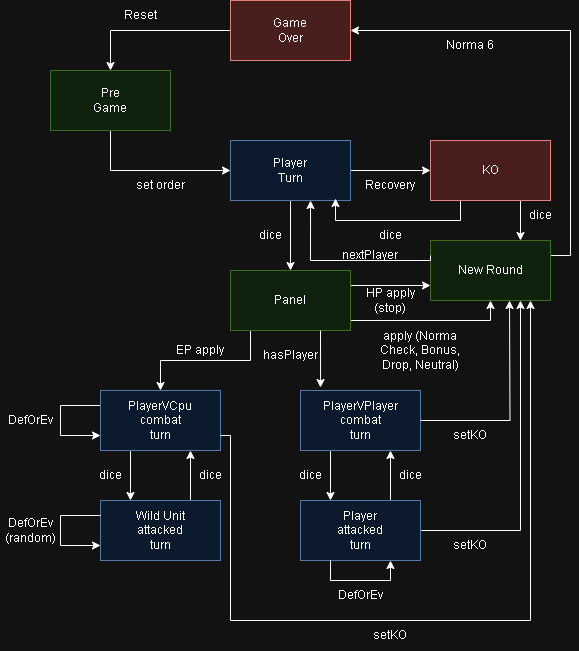

The diagram above was exported from draw.io. Its source (the exported page's mxGraphModel, read from the mxfile embedded in the PNG):
<mxGraphModel dx="1434" dy="758" grid="1" gridSize="10" guides="1" tooltips="1" connect="1" arrows="1" fold="1" page="1" pageScale="1" pageWidth="827" pageHeight="1169" math="0" shadow="0">
  <root>
    <mxCell id="WIyWlLk6GJQsqaUBKTNV-0" />
    <mxCell id="WIyWlLk6GJQsqaUBKTNV-1" parent="WIyWlLk6GJQsqaUBKTNV-0" />
    <mxCell id="rbO-gcL9dRC2aV6WZ1xY-3" style="edgeStyle=orthogonalEdgeStyle;rounded=0;orthogonalLoop=1;jettySize=auto;html=1;exitX=0;exitY=0.5;exitDx=0;exitDy=0;entryX=0.5;entryY=0;entryDx=0;entryDy=0;" edge="1" parent="WIyWlLk6GJQsqaUBKTNV-1" source="rbO-gcL9dRC2aV6WZ1xY-0" target="Eg2mNbugPQQ6PnaH80h6-0">
      <mxGeometry relative="1" as="geometry">
        <mxPoint x="260" y="90" as="targetPoint" />
        <Array as="points">
          <mxPoint x="240" y="90" />
        </Array>
      </mxGeometry>
    </mxCell>
    <mxCell id="rbO-gcL9dRC2aV6WZ1xY-0" value="Game&lt;br&gt;Over" style="rounded=0;whiteSpace=wrap;html=1;fillColor=#f8cecc;strokeColor=#b85450;" vertex="1" parent="WIyWlLk6GJQsqaUBKTNV-1">
      <mxGeometry x="360" y="60" width="120" height="60" as="geometry" />
    </mxCell>
    <mxCell id="Eg2mNbugPQQ6PnaH80h6-4" style="edgeStyle=orthogonalEdgeStyle;rounded=0;orthogonalLoop=1;jettySize=auto;html=1;exitX=0.5;exitY=1;exitDx=0;exitDy=0;entryX=0;entryY=0.5;entryDx=0;entryDy=0;" edge="1" parent="WIyWlLk6GJQsqaUBKTNV-1" source="Eg2mNbugPQQ6PnaH80h6-0" target="Eg2mNbugPQQ6PnaH80h6-3">
      <mxGeometry relative="1" as="geometry" />
    </mxCell>
    <mxCell id="Eg2mNbugPQQ6PnaH80h6-0" value="Pre&lt;br&gt;Game" style="rounded=0;whiteSpace=wrap;html=1;fillColor=#d5e8d4;strokeColor=#82b366;" vertex="1" parent="WIyWlLk6GJQsqaUBKTNV-1">
      <mxGeometry x="180" y="130" width="120" height="60" as="geometry" />
    </mxCell>
    <mxCell id="Eg2mNbugPQQ6PnaH80h6-2" value="Reset" style="text;html=1;align=center;verticalAlign=middle;resizable=0;points=[];autosize=1;strokeColor=none;fillColor=none;" vertex="1" parent="WIyWlLk6GJQsqaUBKTNV-1">
      <mxGeometry x="240" y="60" width="60" height="30" as="geometry" />
    </mxCell>
    <mxCell id="Eg2mNbugPQQ6PnaH80h6-7" style="edgeStyle=orthogonalEdgeStyle;rounded=0;orthogonalLoop=1;jettySize=auto;html=1;entryX=0;entryY=0.5;entryDx=0;entryDy=0;" edge="1" parent="WIyWlLk6GJQsqaUBKTNV-1" source="Eg2mNbugPQQ6PnaH80h6-3" target="Eg2mNbugPQQ6PnaH80h6-6">
      <mxGeometry relative="1" as="geometry" />
    </mxCell>
    <mxCell id="Eg2mNbugPQQ6PnaH80h6-17" style="edgeStyle=orthogonalEdgeStyle;rounded=0;orthogonalLoop=1;jettySize=auto;html=1;exitX=0.5;exitY=1;exitDx=0;exitDy=0;entryX=0.5;entryY=0;entryDx=0;entryDy=0;" edge="1" parent="WIyWlLk6GJQsqaUBKTNV-1" source="Eg2mNbugPQQ6PnaH80h6-3" target="Eg2mNbugPQQ6PnaH80h6-16">
      <mxGeometry relative="1" as="geometry" />
    </mxCell>
    <mxCell id="Eg2mNbugPQQ6PnaH80h6-3" value="Player&lt;br&gt;Turn" style="rounded=0;whiteSpace=wrap;html=1;fillColor=#dae8fc;strokeColor=#6c8ebf;" vertex="1" parent="WIyWlLk6GJQsqaUBKTNV-1">
      <mxGeometry x="360" y="200" width="120" height="60" as="geometry" />
    </mxCell>
    <mxCell id="Eg2mNbugPQQ6PnaH80h6-5" value="set order" style="text;html=1;strokeColor=none;fillColor=none;align=center;verticalAlign=middle;whiteSpace=wrap;rounded=0;" vertex="1" parent="WIyWlLk6GJQsqaUBKTNV-1">
      <mxGeometry x="260" y="230" width="60" height="30" as="geometry" />
    </mxCell>
    <mxCell id="Eg2mNbugPQQ6PnaH80h6-9" style="edgeStyle=orthogonalEdgeStyle;rounded=0;orthogonalLoop=1;jettySize=auto;html=1;exitX=0.25;exitY=1;exitDx=0;exitDy=0;entryX=0.875;entryY=0.967;entryDx=0;entryDy=0;entryPerimeter=0;" edge="1" parent="WIyWlLk6GJQsqaUBKTNV-1" source="Eg2mNbugPQQ6PnaH80h6-6" target="Eg2mNbugPQQ6PnaH80h6-3">
      <mxGeometry relative="1" as="geometry">
        <Array as="points">
          <mxPoint x="590" y="280" />
          <mxPoint x="465" y="280" />
        </Array>
      </mxGeometry>
    </mxCell>
    <mxCell id="Eg2mNbugPQQ6PnaH80h6-12" style="edgeStyle=orthogonalEdgeStyle;rounded=0;orthogonalLoop=1;jettySize=auto;html=1;exitX=0.75;exitY=1;exitDx=0;exitDy=0;entryX=0.75;entryY=0;entryDx=0;entryDy=0;" edge="1" parent="WIyWlLk6GJQsqaUBKTNV-1" source="Eg2mNbugPQQ6PnaH80h6-6" target="Eg2mNbugPQQ6PnaH80h6-11">
      <mxGeometry relative="1" as="geometry" />
    </mxCell>
    <mxCell id="Eg2mNbugPQQ6PnaH80h6-6" value="KO" style="rounded=0;whiteSpace=wrap;html=1;fillColor=#f8cecc;strokeColor=#b85450;" vertex="1" parent="WIyWlLk6GJQsqaUBKTNV-1">
      <mxGeometry x="560" y="200" width="120" height="60" as="geometry" />
    </mxCell>
    <mxCell id="Eg2mNbugPQQ6PnaH80h6-8" value="Recovery" style="text;html=1;strokeColor=none;fillColor=none;align=center;verticalAlign=middle;whiteSpace=wrap;rounded=0;" vertex="1" parent="WIyWlLk6GJQsqaUBKTNV-1">
      <mxGeometry x="490" y="230" width="60" height="30" as="geometry" />
    </mxCell>
    <mxCell id="Eg2mNbugPQQ6PnaH80h6-10" value="dice" style="text;html=1;strokeColor=none;fillColor=none;align=center;verticalAlign=middle;whiteSpace=wrap;rounded=0;" vertex="1" parent="WIyWlLk6GJQsqaUBKTNV-1">
      <mxGeometry x="490" y="280" width="60" height="30" as="geometry" />
    </mxCell>
    <mxCell id="Eg2mNbugPQQ6PnaH80h6-14" style="edgeStyle=orthogonalEdgeStyle;rounded=0;orthogonalLoop=1;jettySize=auto;html=1;exitX=1;exitY=0.25;exitDx=0;exitDy=0;entryX=1;entryY=0.5;entryDx=0;entryDy=0;" edge="1" parent="WIyWlLk6GJQsqaUBKTNV-1" source="Eg2mNbugPQQ6PnaH80h6-11" target="rbO-gcL9dRC2aV6WZ1xY-0">
      <mxGeometry relative="1" as="geometry" />
    </mxCell>
    <mxCell id="Eg2mNbugPQQ6PnaH80h6-11" value="New Round" style="rounded=0;whiteSpace=wrap;html=1;fillColor=#d5e8d4;strokeColor=#82b366;" vertex="1" parent="WIyWlLk6GJQsqaUBKTNV-1">
      <mxGeometry x="560" y="300" width="120" height="60" as="geometry" />
    </mxCell>
    <mxCell id="Eg2mNbugPQQ6PnaH80h6-13" value="dice" style="text;html=1;strokeColor=none;fillColor=none;align=center;verticalAlign=middle;whiteSpace=wrap;rounded=0;" vertex="1" parent="WIyWlLk6GJQsqaUBKTNV-1">
      <mxGeometry x="640" y="260" width="60" height="30" as="geometry" />
    </mxCell>
    <mxCell id="Eg2mNbugPQQ6PnaH80h6-15" value="Norma 6" style="text;html=1;strokeColor=none;fillColor=none;align=center;verticalAlign=middle;whiteSpace=wrap;rounded=0;" vertex="1" parent="WIyWlLk6GJQsqaUBKTNV-1">
      <mxGeometry x="570" y="90" width="60" height="30" as="geometry" />
    </mxCell>
    <mxCell id="Eg2mNbugPQQ6PnaH80h6-19" style="edgeStyle=orthogonalEdgeStyle;rounded=0;orthogonalLoop=1;jettySize=auto;html=1;exitX=1;exitY=0.25;exitDx=0;exitDy=0;entryX=0;entryY=0.75;entryDx=0;entryDy=0;" edge="1" parent="WIyWlLk6GJQsqaUBKTNV-1" source="Eg2mNbugPQQ6PnaH80h6-16" target="Eg2mNbugPQQ6PnaH80h6-11">
      <mxGeometry relative="1" as="geometry" />
    </mxCell>
    <mxCell id="Eg2mNbugPQQ6PnaH80h6-21" style="edgeStyle=orthogonalEdgeStyle;rounded=0;orthogonalLoop=1;jettySize=auto;html=1;exitX=1;exitY=0.75;exitDx=0;exitDy=0;entryX=0.5;entryY=1;entryDx=0;entryDy=0;" edge="1" parent="WIyWlLk6GJQsqaUBKTNV-1" source="Eg2mNbugPQQ6PnaH80h6-16" target="Eg2mNbugPQQ6PnaH80h6-11">
      <mxGeometry relative="1" as="geometry">
        <Array as="points">
          <mxPoint x="480" y="380" />
          <mxPoint x="620" y="380" />
        </Array>
      </mxGeometry>
    </mxCell>
    <mxCell id="Eg2mNbugPQQ6PnaH80h6-27" style="edgeStyle=orthogonalEdgeStyle;rounded=0;orthogonalLoop=1;jettySize=auto;html=1;exitX=0.25;exitY=1;exitDx=0;exitDy=0;entryX=0.5;entryY=0;entryDx=0;entryDy=0;" edge="1" parent="WIyWlLk6GJQsqaUBKTNV-1" source="Eg2mNbugPQQ6PnaH80h6-16" target="Eg2mNbugPQQ6PnaH80h6-23">
      <mxGeometry relative="1" as="geometry">
        <Array as="points">
          <mxPoint x="380" y="390" />
          <mxPoint x="380" y="420" />
          <mxPoint x="290" y="420" />
        </Array>
      </mxGeometry>
    </mxCell>
    <mxCell id="Eg2mNbugPQQ6PnaH80h6-16" value="Panel" style="rounded=0;whiteSpace=wrap;html=1;fillColor=#d5e8d4;strokeColor=#82b366;" vertex="1" parent="WIyWlLk6GJQsqaUBKTNV-1">
      <mxGeometry x="360" y="330" width="120" height="60" as="geometry" />
    </mxCell>
    <mxCell id="Eg2mNbugPQQ6PnaH80h6-18" value="dice" style="text;html=1;strokeColor=none;fillColor=none;align=center;verticalAlign=middle;whiteSpace=wrap;rounded=0;" vertex="1" parent="WIyWlLk6GJQsqaUBKTNV-1">
      <mxGeometry x="370" y="280" width="60" height="30" as="geometry" />
    </mxCell>
    <mxCell id="Eg2mNbugPQQ6PnaH80h6-20" value="HP apply (stop)" style="text;html=1;strokeColor=none;fillColor=none;align=center;verticalAlign=middle;whiteSpace=wrap;rounded=0;" vertex="1" parent="WIyWlLk6GJQsqaUBKTNV-1">
      <mxGeometry x="490" y="345" width="60" height="30" as="geometry" />
    </mxCell>
    <mxCell id="Eg2mNbugPQQ6PnaH80h6-22" value="apply (Norma Check, Bonus, Drop, Neutral)" style="text;html=1;strokeColor=none;fillColor=none;align=center;verticalAlign=middle;whiteSpace=wrap;rounded=0;" vertex="1" parent="WIyWlLk6GJQsqaUBKTNV-1">
      <mxGeometry x="500" y="390" width="100" height="40" as="geometry" />
    </mxCell>
    <mxCell id="Eg2mNbugPQQ6PnaH80h6-31" style="edgeStyle=orthogonalEdgeStyle;rounded=0;orthogonalLoop=1;jettySize=auto;html=1;exitX=0.25;exitY=1;exitDx=0;exitDy=0;entryX=0.25;entryY=0;entryDx=0;entryDy=0;" edge="1" parent="WIyWlLk6GJQsqaUBKTNV-1" source="Eg2mNbugPQQ6PnaH80h6-23" target="Eg2mNbugPQQ6PnaH80h6-30">
      <mxGeometry relative="1" as="geometry" />
    </mxCell>
    <mxCell id="Eg2mNbugPQQ6PnaH80h6-33" style="edgeStyle=orthogonalEdgeStyle;rounded=0;orthogonalLoop=1;jettySize=auto;html=1;exitX=0;exitY=0.25;exitDx=0;exitDy=0;entryX=0;entryY=0.75;entryDx=0;entryDy=0;" edge="1" parent="WIyWlLk6GJQsqaUBKTNV-1" source="Eg2mNbugPQQ6PnaH80h6-23" target="Eg2mNbugPQQ6PnaH80h6-23">
      <mxGeometry relative="1" as="geometry">
        <mxPoint x="140" y="465" as="targetPoint" />
        <Array as="points">
          <mxPoint x="190" y="465" />
          <mxPoint x="190" y="495" />
        </Array>
      </mxGeometry>
    </mxCell>
    <mxCell id="Eg2mNbugPQQ6PnaH80h6-23" value="PlayerVCpu&lt;br&gt;combat&lt;br&gt;turn" style="rounded=0;whiteSpace=wrap;html=1;fillColor=#dae8fc;strokeColor=#6c8ebf;" vertex="1" parent="WIyWlLk6GJQsqaUBKTNV-1">
      <mxGeometry x="230" y="450" width="120" height="60" as="geometry" />
    </mxCell>
    <mxCell id="Eg2mNbugPQQ6PnaH80h6-40" style="edgeStyle=orthogonalEdgeStyle;rounded=0;orthogonalLoop=1;jettySize=auto;html=1;exitX=0.25;exitY=1;exitDx=0;exitDy=0;entryX=0.25;entryY=0;entryDx=0;entryDy=0;" edge="1" parent="WIyWlLk6GJQsqaUBKTNV-1" source="Eg2mNbugPQQ6PnaH80h6-24" target="Eg2mNbugPQQ6PnaH80h6-39">
      <mxGeometry relative="1" as="geometry" />
    </mxCell>
    <mxCell id="Eg2mNbugPQQ6PnaH80h6-24" value="PlayerVPlayer&lt;br&gt;combat&lt;br&gt;turn" style="rounded=0;whiteSpace=wrap;html=1;fillColor=#dae8fc;strokeColor=#6c8ebf;" vertex="1" parent="WIyWlLk6GJQsqaUBKTNV-1">
      <mxGeometry x="430" y="450" width="120" height="60" as="geometry" />
    </mxCell>
    <mxCell id="Eg2mNbugPQQ6PnaH80h6-25" style="edgeStyle=orthogonalEdgeStyle;rounded=0;orthogonalLoop=1;jettySize=auto;html=1;exitX=0.75;exitY=1;exitDx=0;exitDy=0;entryX=0.167;entryY=-0.05;entryDx=0;entryDy=0;entryPerimeter=0;" edge="1" parent="WIyWlLk6GJQsqaUBKTNV-1" source="Eg2mNbugPQQ6PnaH80h6-16" target="Eg2mNbugPQQ6PnaH80h6-24">
      <mxGeometry relative="1" as="geometry" />
    </mxCell>
    <mxCell id="Eg2mNbugPQQ6PnaH80h6-26" value="hasPlayer" style="text;html=1;strokeColor=none;fillColor=none;align=center;verticalAlign=middle;whiteSpace=wrap;rounded=0;" vertex="1" parent="WIyWlLk6GJQsqaUBKTNV-1">
      <mxGeometry x="390" y="400" width="60" height="30" as="geometry" />
    </mxCell>
    <mxCell id="Eg2mNbugPQQ6PnaH80h6-28" value="EP apply" style="text;html=1;strokeColor=none;fillColor=none;align=center;verticalAlign=middle;whiteSpace=wrap;rounded=0;" vertex="1" parent="WIyWlLk6GJQsqaUBKTNV-1">
      <mxGeometry x="300" y="395" width="60" height="30" as="geometry" />
    </mxCell>
    <mxCell id="Eg2mNbugPQQ6PnaH80h6-32" style="edgeStyle=orthogonalEdgeStyle;rounded=0;orthogonalLoop=1;jettySize=auto;html=1;exitX=0.75;exitY=0;exitDx=0;exitDy=0;entryX=0.75;entryY=1;entryDx=0;entryDy=0;" edge="1" parent="WIyWlLk6GJQsqaUBKTNV-1" source="Eg2mNbugPQQ6PnaH80h6-30" target="Eg2mNbugPQQ6PnaH80h6-23">
      <mxGeometry relative="1" as="geometry" />
    </mxCell>
    <mxCell id="Eg2mNbugPQQ6PnaH80h6-30" value="Wild Unit&lt;br&gt;attacked&lt;br&gt;turn" style="rounded=0;whiteSpace=wrap;html=1;fillColor=#dae8fc;strokeColor=#6c8ebf;" vertex="1" parent="WIyWlLk6GJQsqaUBKTNV-1">
      <mxGeometry x="230" y="560" width="120" height="60" as="geometry" />
    </mxCell>
    <mxCell id="Eg2mNbugPQQ6PnaH80h6-34" value="dice" style="text;html=1;strokeColor=none;fillColor=none;align=center;verticalAlign=middle;whiteSpace=wrap;rounded=0;" vertex="1" parent="WIyWlLk6GJQsqaUBKTNV-1">
      <mxGeometry x="210" y="520" width="60" height="30" as="geometry" />
    </mxCell>
    <mxCell id="Eg2mNbugPQQ6PnaH80h6-35" value="dice" style="text;html=1;strokeColor=none;fillColor=none;align=center;verticalAlign=middle;whiteSpace=wrap;rounded=0;" vertex="1" parent="WIyWlLk6GJQsqaUBKTNV-1">
      <mxGeometry x="310" y="520" width="60" height="30" as="geometry" />
    </mxCell>
    <mxCell id="Eg2mNbugPQQ6PnaH80h6-36" value="DefOrEv" style="text;html=1;strokeColor=none;fillColor=none;align=center;verticalAlign=middle;whiteSpace=wrap;rounded=0;" vertex="1" parent="WIyWlLk6GJQsqaUBKTNV-1">
      <mxGeometry x="130" y="465" width="60" height="30" as="geometry" />
    </mxCell>
    <mxCell id="Eg2mNbugPQQ6PnaH80h6-37" style="edgeStyle=orthogonalEdgeStyle;rounded=0;orthogonalLoop=1;jettySize=auto;html=1;exitX=0;exitY=0.25;exitDx=0;exitDy=0;entryX=0;entryY=0.75;entryDx=0;entryDy=0;" edge="1" parent="WIyWlLk6GJQsqaUBKTNV-1" source="Eg2mNbugPQQ6PnaH80h6-30" target="Eg2mNbugPQQ6PnaH80h6-30">
      <mxGeometry relative="1" as="geometry">
        <Array as="points">
          <mxPoint x="190" y="575" />
          <mxPoint x="190" y="605" />
        </Array>
      </mxGeometry>
    </mxCell>
    <mxCell id="Eg2mNbugPQQ6PnaH80h6-38" value="DefOrEv&lt;br&gt;(random)" style="text;html=1;strokeColor=none;fillColor=none;align=center;verticalAlign=middle;whiteSpace=wrap;rounded=0;" vertex="1" parent="WIyWlLk6GJQsqaUBKTNV-1">
      <mxGeometry x="130" y="575" width="60" height="30" as="geometry" />
    </mxCell>
    <mxCell id="Eg2mNbugPQQ6PnaH80h6-41" style="edgeStyle=orthogonalEdgeStyle;rounded=0;orthogonalLoop=1;jettySize=auto;html=1;exitX=0.75;exitY=0;exitDx=0;exitDy=0;entryX=0.75;entryY=1;entryDx=0;entryDy=0;" edge="1" parent="WIyWlLk6GJQsqaUBKTNV-1" source="Eg2mNbugPQQ6PnaH80h6-39" target="Eg2mNbugPQQ6PnaH80h6-24">
      <mxGeometry relative="1" as="geometry" />
    </mxCell>
    <mxCell id="Eg2mNbugPQQ6PnaH80h6-48" style="edgeStyle=orthogonalEdgeStyle;rounded=0;orthogonalLoop=1;jettySize=auto;html=1;exitX=1;exitY=0.5;exitDx=0;exitDy=0;entryX=0.75;entryY=1;entryDx=0;entryDy=0;" edge="1" parent="WIyWlLk6GJQsqaUBKTNV-1" source="Eg2mNbugPQQ6PnaH80h6-39" target="Eg2mNbugPQQ6PnaH80h6-11">
      <mxGeometry relative="1" as="geometry">
        <Array as="points">
          <mxPoint x="650" y="590" />
        </Array>
      </mxGeometry>
    </mxCell>
    <mxCell id="Eg2mNbugPQQ6PnaH80h6-39" value="Player&lt;br&gt;attacked&lt;br&gt;turn" style="rounded=0;whiteSpace=wrap;html=1;fillColor=#dae8fc;strokeColor=#6c8ebf;" vertex="1" parent="WIyWlLk6GJQsqaUBKTNV-1">
      <mxGeometry x="430" y="560" width="120" height="60" as="geometry" />
    </mxCell>
    <mxCell id="Eg2mNbugPQQ6PnaH80h6-42" value="dice" style="text;html=1;strokeColor=none;fillColor=none;align=center;verticalAlign=middle;whiteSpace=wrap;rounded=0;" vertex="1" parent="WIyWlLk6GJQsqaUBKTNV-1">
      <mxGeometry x="410" y="520" width="60" height="30" as="geometry" />
    </mxCell>
    <mxCell id="Eg2mNbugPQQ6PnaH80h6-43" value="dice" style="text;html=1;strokeColor=none;fillColor=none;align=center;verticalAlign=middle;whiteSpace=wrap;rounded=0;" vertex="1" parent="WIyWlLk6GJQsqaUBKTNV-1">
      <mxGeometry x="510" y="520" width="60" height="30" as="geometry" />
    </mxCell>
    <mxCell id="Eg2mNbugPQQ6PnaH80h6-44" style="edgeStyle=orthogonalEdgeStyle;rounded=0;orthogonalLoop=1;jettySize=auto;html=1;exitX=0.25;exitY=1;exitDx=0;exitDy=0;entryX=0.75;entryY=1;entryDx=0;entryDy=0;" edge="1" parent="WIyWlLk6GJQsqaUBKTNV-1" source="Eg2mNbugPQQ6PnaH80h6-39" target="Eg2mNbugPQQ6PnaH80h6-39">
      <mxGeometry relative="1" as="geometry">
        <Array as="points">
          <mxPoint x="460" y="640" />
          <mxPoint x="520" y="640" />
        </Array>
      </mxGeometry>
    </mxCell>
    <mxCell id="Eg2mNbugPQQ6PnaH80h6-45" value="DefOrEv" style="text;html=1;strokeColor=none;fillColor=none;align=center;verticalAlign=middle;whiteSpace=wrap;rounded=0;" vertex="1" parent="WIyWlLk6GJQsqaUBKTNV-1">
      <mxGeometry x="460" y="640" width="60" height="30" as="geometry" />
    </mxCell>
    <mxCell id="Eg2mNbugPQQ6PnaH80h6-46" style="edgeStyle=orthogonalEdgeStyle;rounded=0;orthogonalLoop=1;jettySize=auto;html=1;exitX=1;exitY=0.75;exitDx=0;exitDy=0;" edge="1" parent="WIyWlLk6GJQsqaUBKTNV-1" source="Eg2mNbugPQQ6PnaH80h6-23">
      <mxGeometry relative="1" as="geometry">
        <mxPoint x="660" y="360" as="targetPoint" />
        <Array as="points">
          <mxPoint x="360" y="495" />
          <mxPoint x="360" y="680" />
          <mxPoint x="660" y="680" />
        </Array>
      </mxGeometry>
    </mxCell>
    <mxCell id="Eg2mNbugPQQ6PnaH80h6-47" style="edgeStyle=orthogonalEdgeStyle;rounded=0;orthogonalLoop=1;jettySize=auto;html=1;exitX=1;exitY=0.5;exitDx=0;exitDy=0;" edge="1" parent="WIyWlLk6GJQsqaUBKTNV-1" source="Eg2mNbugPQQ6PnaH80h6-24">
      <mxGeometry relative="1" as="geometry">
        <mxPoint x="639" y="360" as="targetPoint" />
      </mxGeometry>
    </mxCell>
    <mxCell id="Eg2mNbugPQQ6PnaH80h6-49" value="setKO" style="text;html=1;strokeColor=none;fillColor=none;align=center;verticalAlign=middle;whiteSpace=wrap;rounded=0;" vertex="1" parent="WIyWlLk6GJQsqaUBKTNV-1">
      <mxGeometry x="570" y="480" width="60" height="30" as="geometry" />
    </mxCell>
    <mxCell id="Eg2mNbugPQQ6PnaH80h6-50" value="setKO" style="text;html=1;strokeColor=none;fillColor=none;align=center;verticalAlign=middle;whiteSpace=wrap;rounded=0;" vertex="1" parent="WIyWlLk6GJQsqaUBKTNV-1">
      <mxGeometry x="570" y="590" width="60" height="30" as="geometry" />
    </mxCell>
    <mxCell id="Eg2mNbugPQQ6PnaH80h6-51" value="setKO" style="text;html=1;strokeColor=none;fillColor=none;align=center;verticalAlign=middle;whiteSpace=wrap;rounded=0;" vertex="1" parent="WIyWlLk6GJQsqaUBKTNV-1">
      <mxGeometry x="490" y="680" width="60" height="30" as="geometry" />
    </mxCell>
    <mxCell id="Eg2mNbugPQQ6PnaH80h6-52" style="edgeStyle=orthogonalEdgeStyle;rounded=0;orthogonalLoop=1;jettySize=auto;html=1;exitX=0;exitY=0.25;exitDx=0;exitDy=0;entryX=0.667;entryY=1;entryDx=0;entryDy=0;entryPerimeter=0;" edge="1" parent="WIyWlLk6GJQsqaUBKTNV-1" source="Eg2mNbugPQQ6PnaH80h6-11" target="Eg2mNbugPQQ6PnaH80h6-3">
      <mxGeometry relative="1" as="geometry">
        <Array as="points">
          <mxPoint x="560" y="320" />
          <mxPoint x="440" y="320" />
        </Array>
      </mxGeometry>
    </mxCell>
    <mxCell id="Eg2mNbugPQQ6PnaH80h6-55" value="nextPlayer" style="text;html=1;strokeColor=none;fillColor=none;align=center;verticalAlign=middle;whiteSpace=wrap;rounded=0;" vertex="1" parent="WIyWlLk6GJQsqaUBKTNV-1">
      <mxGeometry x="470" y="300" width="60" height="30" as="geometry" />
    </mxCell>
  </root>
</mxGraphModel>